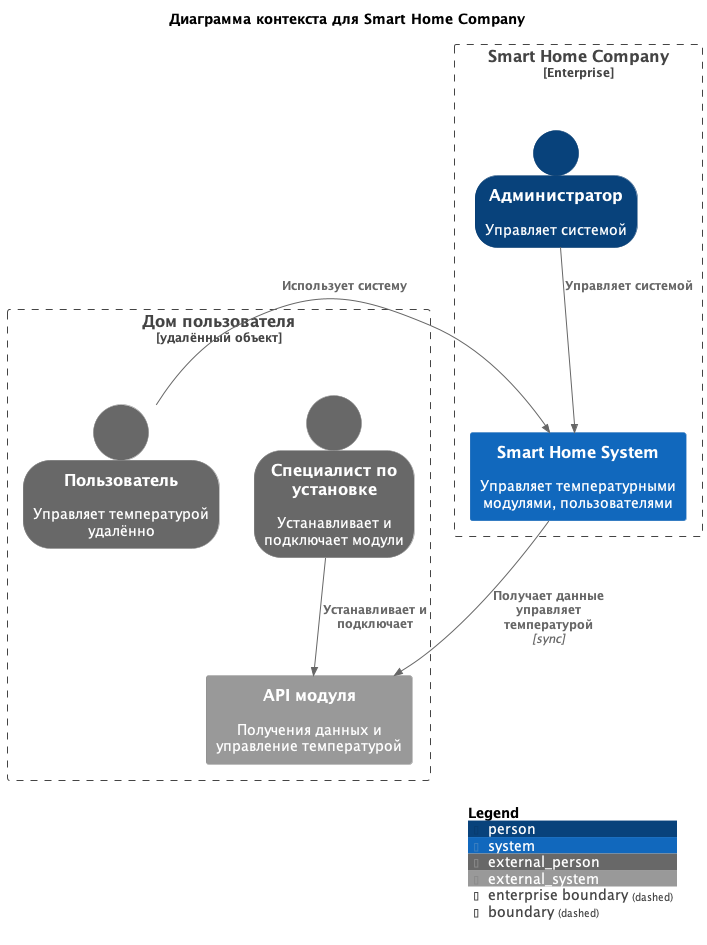

The diagram above was rendered by PlantUML. Its source (embedded in the PNG):
@startuml
title Диаграмма контекста для Smart Home Company

top to bottom direction

!includeurl https://raw.githubusercontent.com/plantuml-stdlib/C4-PlantUML/master/C4_Context.puml

SHOW_PERSON_OUTLINE()

Boundary(home, "Дом пользователя", "удалённый объект") {
    Person_Ext(user, "Пользователь", "Управляет температурой удалённо")
    System_Ext(modules, "API модуля", "Получения данных и управление температурой")
    Person_Ext(specialist, "Специалист по установке", "Устанавливает и подключает модули")
}

Enterprise_Boundary(company, "Smart Home Company") {
    System(SmartHomeSystem, "Smart Home System", "Управляет температурными модулями, пользователями")
    Person(admin, "Администратор", "Управляет системой")
}

Rel(user, SmartHomeSystem, "Использует систему")
Rel(admin, SmartHomeSystem, "Управляет системой")
Rel(SmartHomeSystem, modules, "Получает данные управляет температурой", sync)
Rel(specialist, modules, "Устанавливает и подключает")

SHOW_LEGEND()

@enduml